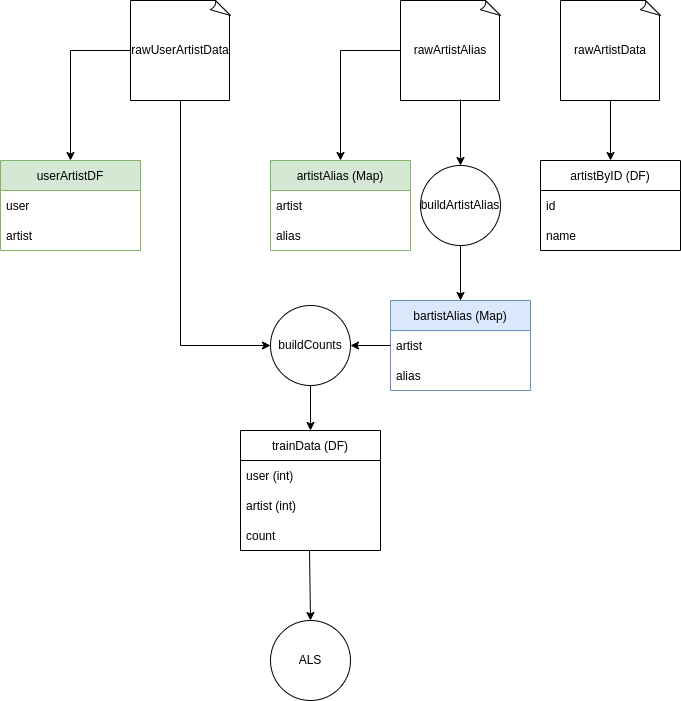

The diagram above was exported from draw.io. Its source (the exported page's mxGraphModel, read from the mxfile embedded in the PNG):
<mxGraphModel dx="1276" dy="732" grid="1" gridSize="10" guides="1" tooltips="1" connect="1" arrows="1" fold="1" page="1" pageScale="1" pageWidth="850" pageHeight="1100" math="0" shadow="0">
  <root>
    <mxCell id="0" />
    <mxCell id="1" parent="0" />
    <mxCell id="E_AGQ8jqgdYflQY240Nw-1" value="rawUserArtistData" style="whiteSpace=wrap;html=1;shape=mxgraph.basic.document" vertex="1" parent="1">
      <mxGeometry x="70" y="370" width="100" height="100" as="geometry" />
    </mxCell>
    <mxCell id="E_AGQ8jqgdYflQY240Nw-2" value="rawArtistData" style="whiteSpace=wrap;html=1;shape=mxgraph.basic.document" vertex="1" parent="1">
      <mxGeometry x="500" y="370" width="100" height="100" as="geometry" />
    </mxCell>
    <mxCell id="E_AGQ8jqgdYflQY240Nw-3" value="rawArtistAlias" style="whiteSpace=wrap;html=1;shape=mxgraph.basic.document" vertex="1" parent="1">
      <mxGeometry x="340" y="370" width="100" height="100" as="geometry" />
    </mxCell>
    <mxCell id="E_AGQ8jqgdYflQY240Nw-4" value="userArtistDF" style="swimlane;fontStyle=0;childLayout=stackLayout;horizontal=1;startSize=30;horizontalStack=0;resizeParent=1;resizeParentMax=0;resizeLast=0;collapsible=1;marginBottom=0;fillColor=#d5e8d4;strokeColor=#82b366;" vertex="1" parent="1">
      <mxGeometry x="-60" y="530" width="140" height="90" as="geometry" />
    </mxCell>
    <mxCell id="E_AGQ8jqgdYflQY240Nw-5" value="user" style="text;strokeColor=none;fillColor=none;align=left;verticalAlign=middle;spacingLeft=4;spacingRight=4;overflow=hidden;points=[[0,0.5],[1,0.5]];portConstraint=eastwest;rotatable=0;" vertex="1" parent="E_AGQ8jqgdYflQY240Nw-4">
      <mxGeometry y="30" width="140" height="30" as="geometry" />
    </mxCell>
    <mxCell id="E_AGQ8jqgdYflQY240Nw-6" value="artist" style="text;strokeColor=none;fillColor=none;align=left;verticalAlign=middle;spacingLeft=4;spacingRight=4;overflow=hidden;points=[[0,0.5],[1,0.5]];portConstraint=eastwest;rotatable=0;" vertex="1" parent="E_AGQ8jqgdYflQY240Nw-4">
      <mxGeometry y="60" width="140" height="30" as="geometry" />
    </mxCell>
    <mxCell id="E_AGQ8jqgdYflQY240Nw-8" value="artistByID (DF)" style="swimlane;fontStyle=0;childLayout=stackLayout;horizontal=1;startSize=30;horizontalStack=0;resizeParent=1;resizeParentMax=0;resizeLast=0;collapsible=1;marginBottom=0;" vertex="1" parent="1">
      <mxGeometry x="480" y="530" width="140" height="90" as="geometry" />
    </mxCell>
    <mxCell id="E_AGQ8jqgdYflQY240Nw-9" value="id" style="text;strokeColor=none;fillColor=none;align=left;verticalAlign=middle;spacingLeft=4;spacingRight=4;overflow=hidden;points=[[0,0.5],[1,0.5]];portConstraint=eastwest;rotatable=0;" vertex="1" parent="E_AGQ8jqgdYflQY240Nw-8">
      <mxGeometry y="30" width="140" height="30" as="geometry" />
    </mxCell>
    <mxCell id="E_AGQ8jqgdYflQY240Nw-10" value="name" style="text;strokeColor=none;fillColor=none;align=left;verticalAlign=middle;spacingLeft=4;spacingRight=4;overflow=hidden;points=[[0,0.5],[1,0.5]];portConstraint=eastwest;rotatable=0;" vertex="1" parent="E_AGQ8jqgdYflQY240Nw-8">
      <mxGeometry y="60" width="140" height="30" as="geometry" />
    </mxCell>
    <mxCell id="E_AGQ8jqgdYflQY240Nw-11" value="artistAlias (Map)" style="swimlane;fontStyle=0;childLayout=stackLayout;horizontal=1;startSize=30;horizontalStack=0;resizeParent=1;resizeParentMax=0;resizeLast=0;collapsible=1;marginBottom=0;fillColor=#d5e8d4;strokeColor=#82b366;" vertex="1" parent="1">
      <mxGeometry x="210" y="530" width="140" height="90" as="geometry" />
    </mxCell>
    <mxCell id="E_AGQ8jqgdYflQY240Nw-12" value="artist" style="text;strokeColor=none;fillColor=none;align=left;verticalAlign=middle;spacingLeft=4;spacingRight=4;overflow=hidden;points=[[0,0.5],[1,0.5]];portConstraint=eastwest;rotatable=0;" vertex="1" parent="E_AGQ8jqgdYflQY240Nw-11">
      <mxGeometry y="30" width="140" height="30" as="geometry" />
    </mxCell>
    <mxCell id="E_AGQ8jqgdYflQY240Nw-13" value="alias" style="text;strokeColor=none;fillColor=none;align=left;verticalAlign=middle;spacingLeft=4;spacingRight=4;overflow=hidden;points=[[0,0.5],[1,0.5]];portConstraint=eastwest;rotatable=0;" vertex="1" parent="E_AGQ8jqgdYflQY240Nw-11">
      <mxGeometry y="60" width="140" height="30" as="geometry" />
    </mxCell>
    <mxCell id="E_AGQ8jqgdYflQY240Nw-14" value="" style="endArrow=classic;html=1;rounded=0;exitX=0;exitY=0.5;exitDx=0;exitDy=0;exitPerimeter=0;entryX=0.5;entryY=0;entryDx=0;entryDy=0;" edge="1" parent="1" source="E_AGQ8jqgdYflQY240Nw-1" target="E_AGQ8jqgdYflQY240Nw-4">
      <mxGeometry width="50" height="50" relative="1" as="geometry">
        <mxPoint x="600" y="690" as="sourcePoint" />
        <mxPoint x="650" y="640" as="targetPoint" />
        <Array as="points">
          <mxPoint x="10" y="420" />
        </Array>
      </mxGeometry>
    </mxCell>
    <mxCell id="E_AGQ8jqgdYflQY240Nw-15" value="" style="endArrow=classic;html=1;rounded=0;exitX=0.5;exitY=1;exitDx=0;exitDy=0;exitPerimeter=0;" edge="1" parent="1" source="E_AGQ8jqgdYflQY240Nw-2" target="E_AGQ8jqgdYflQY240Nw-8">
      <mxGeometry width="50" height="50" relative="1" as="geometry">
        <mxPoint x="410" y="480" as="sourcePoint" />
        <mxPoint x="410" y="540" as="targetPoint" />
      </mxGeometry>
    </mxCell>
    <mxCell id="E_AGQ8jqgdYflQY240Nw-16" value="" style="endArrow=classic;html=1;rounded=0;exitX=0;exitY=0.5;exitDx=0;exitDy=0;exitPerimeter=0;" edge="1" parent="1" source="E_AGQ8jqgdYflQY240Nw-3" target="E_AGQ8jqgdYflQY240Nw-11">
      <mxGeometry width="50" height="50" relative="1" as="geometry">
        <mxPoint x="600" y="690" as="sourcePoint" />
        <mxPoint x="650" y="640" as="targetPoint" />
        <Array as="points">
          <mxPoint x="280" y="420" />
        </Array>
      </mxGeometry>
    </mxCell>
    <mxCell id="E_AGQ8jqgdYflQY240Nw-17" value="buildArtistAlias" style="ellipse;whiteSpace=wrap;html=1;aspect=fixed;" vertex="1" parent="1">
      <mxGeometry x="360" y="535" width="80" height="80" as="geometry" />
    </mxCell>
    <mxCell id="E_AGQ8jqgdYflQY240Nw-18" value="" style="endArrow=classic;html=1;rounded=0;exitX=0.6;exitY=0.99;exitDx=0;exitDy=0;exitPerimeter=0;entryX=0.5;entryY=0;entryDx=0;entryDy=0;" edge="1" parent="1" source="E_AGQ8jqgdYflQY240Nw-3" target="E_AGQ8jqgdYflQY240Nw-17">
      <mxGeometry width="50" height="50" relative="1" as="geometry">
        <mxPoint x="570" y="690" as="sourcePoint" />
        <mxPoint x="620" y="640" as="targetPoint" />
      </mxGeometry>
    </mxCell>
    <mxCell id="E_AGQ8jqgdYflQY240Nw-19" value="bartistAlias (Map)" style="swimlane;fontStyle=0;childLayout=stackLayout;horizontal=1;startSize=30;horizontalStack=0;resizeParent=1;resizeParentMax=0;resizeLast=0;collapsible=1;marginBottom=0;fillColor=#dae8fc;strokeColor=#6c8ebf;" vertex="1" parent="1">
      <mxGeometry x="330" y="670" width="140" height="90" as="geometry" />
    </mxCell>
    <mxCell id="E_AGQ8jqgdYflQY240Nw-20" value="artist" style="text;strokeColor=none;fillColor=none;align=left;verticalAlign=middle;spacingLeft=4;spacingRight=4;overflow=hidden;points=[[0,0.5],[1,0.5]];portConstraint=eastwest;rotatable=0;" vertex="1" parent="E_AGQ8jqgdYflQY240Nw-19">
      <mxGeometry y="30" width="140" height="30" as="geometry" />
    </mxCell>
    <mxCell id="E_AGQ8jqgdYflQY240Nw-21" value="alias" style="text;strokeColor=none;fillColor=none;align=left;verticalAlign=middle;spacingLeft=4;spacingRight=4;overflow=hidden;points=[[0,0.5],[1,0.5]];portConstraint=eastwest;rotatable=0;" vertex="1" parent="E_AGQ8jqgdYflQY240Nw-19">
      <mxGeometry y="60" width="140" height="30" as="geometry" />
    </mxCell>
    <mxCell id="E_AGQ8jqgdYflQY240Nw-22" value="" style="endArrow=classic;html=1;rounded=0;exitX=0.5;exitY=1;exitDx=0;exitDy=0;entryX=0.5;entryY=0;entryDx=0;entryDy=0;" edge="1" parent="1" source="E_AGQ8jqgdYflQY240Nw-17" target="E_AGQ8jqgdYflQY240Nw-19">
      <mxGeometry width="50" height="50" relative="1" as="geometry">
        <mxPoint x="340" y="680" as="sourcePoint" />
        <mxPoint x="390" y="630" as="targetPoint" />
      </mxGeometry>
    </mxCell>
    <mxCell id="E_AGQ8jqgdYflQY240Nw-23" value="buildCounts" style="ellipse;whiteSpace=wrap;html=1;aspect=fixed;" vertex="1" parent="1">
      <mxGeometry x="210" y="675" width="80" height="80" as="geometry" />
    </mxCell>
    <mxCell id="E_AGQ8jqgdYflQY240Nw-24" value="" style="endArrow=classic;html=1;rounded=0;exitX=0;exitY=0.5;exitDx=0;exitDy=0;entryX=1;entryY=0.5;entryDx=0;entryDy=0;" edge="1" parent="1" source="E_AGQ8jqgdYflQY240Nw-20" target="E_AGQ8jqgdYflQY240Nw-23">
      <mxGeometry width="50" height="50" relative="1" as="geometry">
        <mxPoint x="200" y="680" as="sourcePoint" />
        <mxPoint x="250" y="630" as="targetPoint" />
      </mxGeometry>
    </mxCell>
    <mxCell id="E_AGQ8jqgdYflQY240Nw-25" value="" style="endArrow=classic;html=1;rounded=0;exitX=0.5;exitY=1;exitDx=0;exitDy=0;entryX=0;entryY=0.5;entryDx=0;entryDy=0;exitPerimeter=0;" edge="1" parent="1" source="E_AGQ8jqgdYflQY240Nw-1" target="E_AGQ8jqgdYflQY240Nw-23">
      <mxGeometry width="50" height="50" relative="1" as="geometry">
        <mxPoint x="340" y="725" as="sourcePoint" />
        <mxPoint x="300" y="725" as="targetPoint" />
        <Array as="points">
          <mxPoint x="120" y="715" />
        </Array>
      </mxGeometry>
    </mxCell>
    <mxCell id="E_AGQ8jqgdYflQY240Nw-26" value="" style="endArrow=classic;html=1;rounded=0;exitX=0.5;exitY=1;exitDx=0;exitDy=0;entryX=0.5;entryY=0;entryDx=0;entryDy=0;" edge="1" parent="1" source="E_AGQ8jqgdYflQY240Nw-23" target="E_AGQ8jqgdYflQY240Nw-27">
      <mxGeometry width="50" height="50" relative="1" as="geometry">
        <mxPoint x="200" y="740" as="sourcePoint" />
        <mxPoint x="250" y="800" as="targetPoint" />
      </mxGeometry>
    </mxCell>
    <mxCell id="E_AGQ8jqgdYflQY240Nw-27" value="trainData (DF)" style="swimlane;fontStyle=0;childLayout=stackLayout;horizontal=1;startSize=30;horizontalStack=0;resizeParent=1;resizeParentMax=0;resizeLast=0;collapsible=1;marginBottom=0;" vertex="1" parent="1">
      <mxGeometry x="180" y="800" width="140" height="120" as="geometry" />
    </mxCell>
    <mxCell id="E_AGQ8jqgdYflQY240Nw-28" value="user (int)" style="text;strokeColor=none;fillColor=none;align=left;verticalAlign=middle;spacingLeft=4;spacingRight=4;overflow=hidden;points=[[0,0.5],[1,0.5]];portConstraint=eastwest;rotatable=0;" vertex="1" parent="E_AGQ8jqgdYflQY240Nw-27">
      <mxGeometry y="30" width="140" height="30" as="geometry" />
    </mxCell>
    <mxCell id="E_AGQ8jqgdYflQY240Nw-29" value="artist (int)" style="text;strokeColor=none;fillColor=none;align=left;verticalAlign=middle;spacingLeft=4;spacingRight=4;overflow=hidden;points=[[0,0.5],[1,0.5]];portConstraint=eastwest;rotatable=0;" vertex="1" parent="E_AGQ8jqgdYflQY240Nw-27">
      <mxGeometry y="60" width="140" height="30" as="geometry" />
    </mxCell>
    <mxCell id="E_AGQ8jqgdYflQY240Nw-30" value="count" style="text;strokeColor=none;fillColor=none;align=left;verticalAlign=middle;spacingLeft=4;spacingRight=4;overflow=hidden;points=[[0,0.5],[1,0.5]];portConstraint=eastwest;rotatable=0;" vertex="1" parent="E_AGQ8jqgdYflQY240Nw-27">
      <mxGeometry y="90" width="140" height="30" as="geometry" />
    </mxCell>
    <mxCell id="E_AGQ8jqgdYflQY240Nw-31" value="" style="endArrow=classic;html=1;rounded=0;exitX=0.493;exitY=1;exitDx=0;exitDy=0;exitPerimeter=0;entryX=0.5;entryY=0;entryDx=0;entryDy=0;" edge="1" parent="1" source="E_AGQ8jqgdYflQY240Nw-30" target="E_AGQ8jqgdYflQY240Nw-32">
      <mxGeometry width="50" height="50" relative="1" as="geometry">
        <mxPoint x="190" y="740" as="sourcePoint" />
        <mxPoint x="249" y="1000" as="targetPoint" />
      </mxGeometry>
    </mxCell>
    <mxCell id="E_AGQ8jqgdYflQY240Nw-32" value="ALS" style="ellipse;whiteSpace=wrap;html=1;aspect=fixed;" vertex="1" parent="1">
      <mxGeometry x="210" y="990" width="80" height="80" as="geometry" />
    </mxCell>
  </root>
</mxGraphModel>